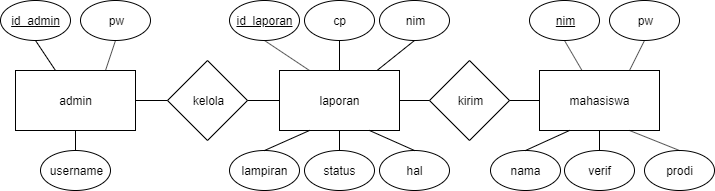

The diagram above was exported from draw.io. Its source (the exported page's mxGraphModel, read from the mxfile embedded in the PNG):
<mxGraphModel dx="805" dy="446" grid="1" gridSize="10" guides="1" tooltips="1" connect="1" arrows="1" fold="1" page="1" pageScale="1" pageWidth="850" pageHeight="1100" math="0" shadow="0">
  <root>
    <mxCell id="0" />
    <mxCell id="1" parent="0" />
    <mxCell id="9LEBYilq3qSxxO3_ui-1-1" value="admin" style="rounded=0;whiteSpace=wrap;html=1;" parent="1" vertex="1">
      <mxGeometry x="115" y="200" width="120" height="60" as="geometry" />
    </mxCell>
    <mxCell id="9LEBYilq3qSxxO3_ui-1-2" value="laporan" style="rounded=0;whiteSpace=wrap;html=1;" parent="1" vertex="1">
      <mxGeometry x="379" y="200" width="120" height="60" as="geometry" />
    </mxCell>
    <mxCell id="9LEBYilq3qSxxO3_ui-1-3" value="mahasiswa" style="rounded=0;whiteSpace=wrap;html=1;" parent="1" vertex="1">
      <mxGeometry x="639" y="200" width="120" height="60" as="geometry" />
    </mxCell>
    <mxCell id="9LEBYilq3qSxxO3_ui-1-5" value="prodi" style="ellipse;whiteSpace=wrap;html=1;" parent="1" vertex="1">
      <mxGeometry x="744" y="280" width="70" height="40" as="geometry" />
    </mxCell>
    <mxCell id="9LEBYilq3qSxxO3_ui-1-6" value="pw" style="ellipse;whiteSpace=wrap;html=1;" parent="1" vertex="1">
      <mxGeometry x="709" y="130" width="70" height="40" as="geometry" />
    </mxCell>
    <mxCell id="9LEBYilq3qSxxO3_ui-1-7" value="nama" style="ellipse;whiteSpace=wrap;html=1;" parent="1" vertex="1">
      <mxGeometry x="590" y="280" width="70" height="40" as="geometry" />
    </mxCell>
    <mxCell id="9LEBYilq3qSxxO3_ui-1-9" value="nim" style="ellipse;whiteSpace=wrap;html=1;fontStyle=4" parent="1" vertex="1">
      <mxGeometry x="629" y="130" width="70" height="40" as="geometry" />
    </mxCell>
    <mxCell id="9LEBYilq3qSxxO3_ui-1-10" value="id_laporan" style="ellipse;whiteSpace=wrap;html=1;fontStyle=4" parent="1" vertex="1">
      <mxGeometry x="329" y="130" width="70" height="40" as="geometry" />
    </mxCell>
    <mxCell id="9LEBYilq3qSxxO3_ui-1-11" value="lampiran" style="ellipse;whiteSpace=wrap;html=1;" parent="1" vertex="1">
      <mxGeometry x="329" y="280" width="70" height="40" as="geometry" />
    </mxCell>
    <mxCell id="9LEBYilq3qSxxO3_ui-1-12" value="hal" style="ellipse;whiteSpace=wrap;html=1;" parent="1" vertex="1">
      <mxGeometry x="479" y="280" width="70" height="40" as="geometry" />
    </mxCell>
    <mxCell id="9LEBYilq3qSxxO3_ui-1-13" value="id_admin" style="ellipse;whiteSpace=wrap;html=1;fontStyle=4" parent="1" vertex="1">
      <mxGeometry x="100" y="130" width="70" height="40" as="geometry" />
    </mxCell>
    <mxCell id="9LEBYilq3qSxxO3_ui-1-14" value="pw" style="ellipse;whiteSpace=wrap;html=1;" parent="1" vertex="1">
      <mxGeometry x="180" y="130" width="70" height="40" as="geometry" />
    </mxCell>
    <mxCell id="9LEBYilq3qSxxO3_ui-1-15" value="nim" style="ellipse;whiteSpace=wrap;html=1;" parent="1" vertex="1">
      <mxGeometry x="479" y="130" width="70" height="40" as="geometry" />
    </mxCell>
    <mxCell id="9LEBYilq3qSxxO3_ui-1-16" value="cp" style="ellipse;whiteSpace=wrap;html=1;" parent="1" vertex="1">
      <mxGeometry x="404" y="130" width="70" height="40" as="geometry" />
    </mxCell>
    <mxCell id="9LEBYilq3qSxxO3_ui-1-18" value="username" style="ellipse;whiteSpace=wrap;html=1;" parent="1" vertex="1">
      <mxGeometry x="140" y="280" width="70" height="40" as="geometry" />
    </mxCell>
    <mxCell id="9LEBYilq3qSxxO3_ui-1-20" value="" style="endArrow=none;html=1;entryX=0.5;entryY=1;entryDx=0;entryDy=0;exitX=0.75;exitY=0;exitDx=0;exitDy=0;" parent="1" source="9LEBYilq3qSxxO3_ui-1-1" target="9LEBYilq3qSxxO3_ui-1-14" edge="1">
      <mxGeometry width="50" height="50" relative="1" as="geometry">
        <mxPoint x="160" y="180" as="sourcePoint" />
        <mxPoint x="165" y="160" as="targetPoint" />
      </mxGeometry>
    </mxCell>
    <mxCell id="9LEBYilq3qSxxO3_ui-1-21" value="kelola" style="rhombus;whiteSpace=wrap;html=1;" parent="1" vertex="1">
      <mxGeometry x="267" y="190" width="80" height="80" as="geometry" />
    </mxCell>
    <mxCell id="9LEBYilq3qSxxO3_ui-1-22" value="kirim" style="rhombus;whiteSpace=wrap;html=1;" parent="1" vertex="1">
      <mxGeometry x="529" y="190" width="80" height="80" as="geometry" />
    </mxCell>
    <mxCell id="9LEBYilq3qSxxO3_ui-1-24" value="" style="endArrow=none;html=1;entryX=0.5;entryY=1;entryDx=0;entryDy=0;" parent="1" source="9LEBYilq3qSxxO3_ui-1-1" target="9LEBYilq3qSxxO3_ui-1-13" edge="1">
      <mxGeometry width="50" height="50" relative="1" as="geometry">
        <mxPoint x="80" y="210" as="sourcePoint" />
        <mxPoint x="130" y="160" as="targetPoint" />
      </mxGeometry>
    </mxCell>
    <mxCell id="9LEBYilq3qSxxO3_ui-1-27" value="" style="endArrow=none;html=1;entryX=0.5;entryY=0;entryDx=0;entryDy=0;exitX=0.5;exitY=1;exitDx=0;exitDy=0;" parent="1" source="9LEBYilq3qSxxO3_ui-1-1" target="9LEBYilq3qSxxO3_ui-1-18" edge="1">
      <mxGeometry width="50" height="50" relative="1" as="geometry">
        <mxPoint x="80" y="450" as="sourcePoint" />
        <mxPoint x="130" y="400" as="targetPoint" />
      </mxGeometry>
    </mxCell>
    <mxCell id="9LEBYilq3qSxxO3_ui-1-28" value="" style="endArrow=none;html=1;exitX=0;exitY=0.5;exitDx=0;exitDy=0;entryX=1;entryY=0.5;entryDx=0;entryDy=0;" parent="1" source="9LEBYilq3qSxxO3_ui-1-21" target="9LEBYilq3qSxxO3_ui-1-1" edge="1">
      <mxGeometry width="50" height="50" relative="1" as="geometry">
        <mxPoint x="-25" y="420" as="sourcePoint" />
        <mxPoint x="105" y="260" as="targetPoint" />
      </mxGeometry>
    </mxCell>
    <mxCell id="9LEBYilq3qSxxO3_ui-1-29" value="" style="endArrow=none;html=1;entryX=1;entryY=0.5;entryDx=0;entryDy=0;exitX=0;exitY=0.5;exitDx=0;exitDy=0;" parent="1" source="9LEBYilq3qSxxO3_ui-1-2" target="9LEBYilq3qSxxO3_ui-1-21" edge="1">
      <mxGeometry width="50" height="50" relative="1" as="geometry">
        <mxPoint x="370" y="230" as="sourcePoint" />
        <mxPoint x="45" y="490" as="targetPoint" />
      </mxGeometry>
    </mxCell>
    <mxCell id="9LEBYilq3qSxxO3_ui-1-30" value="" style="endArrow=none;html=1;entryX=0;entryY=0.5;entryDx=0;entryDy=0;exitX=1;exitY=0.5;exitDx=0;exitDy=0;" parent="1" source="9LEBYilq3qSxxO3_ui-1-22" target="9LEBYilq3qSxxO3_ui-1-3" edge="1">
      <mxGeometry width="50" height="50" relative="1" as="geometry">
        <mxPoint x="624" y="210" as="sourcePoint" />
        <mxPoint x="674" y="160" as="targetPoint" />
      </mxGeometry>
    </mxCell>
    <mxCell id="9LEBYilq3qSxxO3_ui-1-31" value="" style="endArrow=none;html=1;entryX=1;entryY=0.5;entryDx=0;entryDy=0;exitX=0;exitY=0.5;exitDx=0;exitDy=0;" parent="1" source="9LEBYilq3qSxxO3_ui-1-22" target="9LEBYilq3qSxxO3_ui-1-2" edge="1">
      <mxGeometry width="50" height="50" relative="1" as="geometry">
        <mxPoint x="554" y="190" as="sourcePoint" />
        <mxPoint x="604" y="140" as="targetPoint" />
      </mxGeometry>
    </mxCell>
    <mxCell id="9LEBYilq3qSxxO3_ui-1-32" value="" style="endArrow=none;html=1;entryX=0.5;entryY=1;entryDx=0;entryDy=0;exitX=0.25;exitY=0;exitDx=0;exitDy=0;" parent="1" source="9LEBYilq3qSxxO3_ui-1-2" target="9LEBYilq3qSxxO3_ui-1-10" edge="1">
      <mxGeometry width="50" height="50" relative="1" as="geometry">
        <mxPoint x="424" y="110" as="sourcePoint" />
        <mxPoint x="474" y="60" as="targetPoint" />
      </mxGeometry>
    </mxCell>
    <mxCell id="9LEBYilq3qSxxO3_ui-1-33" value="" style="endArrow=none;html=1;entryX=0.5;entryY=1;entryDx=0;entryDy=0;exitX=0.5;exitY=0;exitDx=0;exitDy=0;" parent="1" source="9LEBYilq3qSxxO3_ui-1-2" target="9LEBYilq3qSxxO3_ui-1-16" edge="1">
      <mxGeometry width="50" height="50" relative="1" as="geometry">
        <mxPoint x="439" y="110" as="sourcePoint" />
        <mxPoint x="489" y="60" as="targetPoint" />
      </mxGeometry>
    </mxCell>
    <mxCell id="9LEBYilq3qSxxO3_ui-1-34" value="" style="endArrow=none;html=1;entryX=0.5;entryY=1;entryDx=0;entryDy=0;" parent="1" source="9LEBYilq3qSxxO3_ui-1-2" target="9LEBYilq3qSxxO3_ui-1-15" edge="1">
      <mxGeometry width="50" height="50" relative="1" as="geometry">
        <mxPoint x="589" y="85" as="sourcePoint" />
        <mxPoint x="639" y="35" as="targetPoint" />
      </mxGeometry>
    </mxCell>
    <mxCell id="9LEBYilq3qSxxO3_ui-1-35" value="" style="endArrow=none;html=1;entryX=0.25;entryY=1;entryDx=0;entryDy=0;exitX=0.5;exitY=0;exitDx=0;exitDy=0;" parent="1" source="9LEBYilq3qSxxO3_ui-1-11" target="9LEBYilq3qSxxO3_ui-1-2" edge="1">
      <mxGeometry width="50" height="50" relative="1" as="geometry">
        <mxPoint x="494" y="210" as="sourcePoint" />
        <mxPoint x="544" y="160" as="targetPoint" />
      </mxGeometry>
    </mxCell>
    <mxCell id="9LEBYilq3qSxxO3_ui-1-36" value="" style="endArrow=none;html=1;entryX=0.5;entryY=1;entryDx=0;entryDy=0;exitX=0.75;exitY=0;exitDx=0;exitDy=0;" parent="1" source="9LEBYilq3qSxxO3_ui-1-3" target="9LEBYilq3qSxxO3_ui-1-6" edge="1">
      <mxGeometry width="50" height="50" relative="1" as="geometry">
        <mxPoint x="739" y="210" as="sourcePoint" />
        <mxPoint x="789" y="160" as="targetPoint" />
      </mxGeometry>
    </mxCell>
    <mxCell id="9LEBYilq3qSxxO3_ui-1-37" value="" style="endArrow=none;html=1;entryX=0.5;entryY=0;entryDx=0;entryDy=0;exitX=0.75;exitY=1;exitDx=0;exitDy=0;" parent="1" source="9LEBYilq3qSxxO3_ui-1-2" target="9LEBYilq3qSxxO3_ui-1-12" edge="1">
      <mxGeometry width="50" height="50" relative="1" as="geometry">
        <mxPoint x="599" y="200" as="sourcePoint" />
        <mxPoint x="649" y="150" as="targetPoint" />
      </mxGeometry>
    </mxCell>
    <mxCell id="9LEBYilq3qSxxO3_ui-1-38" value="" style="endArrow=none;html=1;entryX=0.5;entryY=0;entryDx=0;entryDy=0;exitX=0.75;exitY=1;exitDx=0;exitDy=0;" parent="1" source="9LEBYilq3qSxxO3_ui-1-3" target="9LEBYilq3qSxxO3_ui-1-5" edge="1">
      <mxGeometry width="50" height="50" relative="1" as="geometry">
        <mxPoint x="839" y="160" as="sourcePoint" />
        <mxPoint x="889" y="110" as="targetPoint" />
      </mxGeometry>
    </mxCell>
    <mxCell id="9LEBYilq3qSxxO3_ui-1-40" value="" style="endArrow=none;html=1;entryX=0.5;entryY=0;entryDx=0;entryDy=0;exitX=0.25;exitY=1;exitDx=0;exitDy=0;" parent="1" source="9LEBYilq3qSxxO3_ui-1-3" target="9LEBYilq3qSxxO3_ui-1-7" edge="1">
      <mxGeometry width="50" height="50" relative="1" as="geometry">
        <mxPoint x="749" y="170" as="sourcePoint" />
        <mxPoint x="799" y="120" as="targetPoint" />
      </mxGeometry>
    </mxCell>
    <mxCell id="9LEBYilq3qSxxO3_ui-1-41" value="" style="endArrow=none;html=1;entryX=0.5;entryY=1;entryDx=0;entryDy=0;" parent="1" source="9LEBYilq3qSxxO3_ui-1-3" target="9LEBYilq3qSxxO3_ui-1-9" edge="1">
      <mxGeometry width="50" height="50" relative="1" as="geometry">
        <mxPoint x="639" y="180" as="sourcePoint" />
        <mxPoint x="689" y="130" as="targetPoint" />
      </mxGeometry>
    </mxCell>
    <mxCell id="NJ6VhzOUuptup77WHn8n-1" value="status" style="ellipse;whiteSpace=wrap;html=1;" parent="1" vertex="1">
      <mxGeometry x="404" y="280" width="70" height="40" as="geometry" />
    </mxCell>
    <mxCell id="NJ6VhzOUuptup77WHn8n-2" value="" style="endArrow=none;html=1;entryX=0.5;entryY=1;entryDx=0;entryDy=0;exitX=0.5;exitY=0;exitDx=0;exitDy=0;" parent="1" source="NJ6VhzOUuptup77WHn8n-1" target="9LEBYilq3qSxxO3_ui-1-2" edge="1">
      <mxGeometry width="50" height="50" relative="1" as="geometry">
        <mxPoint x="449" y="210" as="sourcePoint" />
        <mxPoint x="449" y="180" as="targetPoint" />
      </mxGeometry>
    </mxCell>
    <mxCell id="pQhhJXSf0aWN1iGZWW9R-1" value="verif" style="ellipse;whiteSpace=wrap;html=1;" vertex="1" parent="1">
      <mxGeometry x="664" y="280" width="70" height="40" as="geometry" />
    </mxCell>
    <mxCell id="pQhhJXSf0aWN1iGZWW9R-2" value="" style="endArrow=none;html=1;entryX=0.5;entryY=1;entryDx=0;entryDy=0;exitX=0.5;exitY=0;exitDx=0;exitDy=0;" edge="1" parent="1" source="pQhhJXSf0aWN1iGZWW9R-1" target="9LEBYilq3qSxxO3_ui-1-3">
      <mxGeometry width="50" height="50" relative="1" as="geometry">
        <mxPoint x="449" y="290" as="sourcePoint" />
        <mxPoint x="449" y="270" as="targetPoint" />
      </mxGeometry>
    </mxCell>
  </root>
</mxGraphModel>